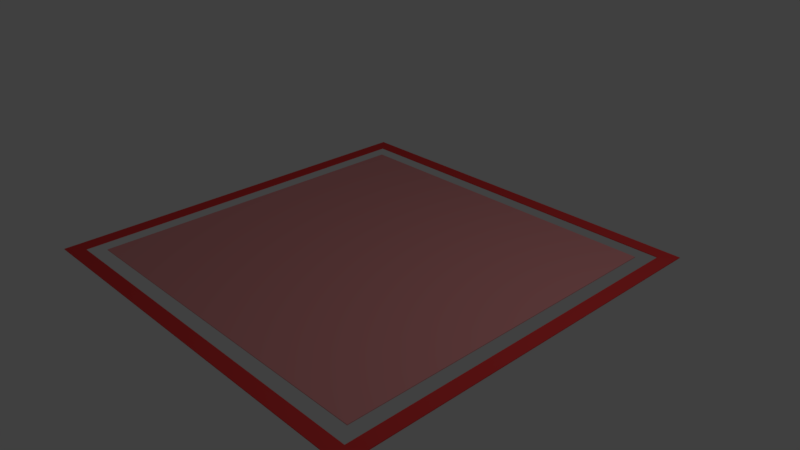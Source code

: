 # Source: AttackSquare.blend  (saved by Blender 2.79.0; exported with 4.5.12 LTS)
import bpy
from mathutils import Matrix  # noqa: F401  (used for matrix-valued properties, if any)

bpy.ops.wm.read_factory_settings(use_empty=True)
scene = bpy.context.scene
scene.name = 'Scene'

# ---- collections
col_collection_1 = bpy.data.collections.new('Collection 1'); scene.collection.children.link(col_collection_1)

# ---- materials (node trees are filled in below, after node groups)
mat_red_center = bpy.data.materials.new('Red Center')
mat_red_center.alpha_threshold = 0.0
mat_red_center.use_transparent_shadow = False
mat_red_center.diffuse_color = (0.8, 0.3094, 0.3094, 1.0)
mat_red_center.roughness = 0.5
mat_red_border = bpy.data.materials.new('Red Border')
mat_red_border.alpha_threshold = 0.0
mat_red_border.use_transparent_shadow = False
mat_red_border.diffuse_color = (0.8, 0.0524, 0.0524, 1.0)
mat_red_border.roughness = 0.5

# ---- material node trees

# ---- world
world_world = bpy.data.worlds.new('World'); scene.world = world_world
world_world.color = (0.05088, 0.05088, 0.05088)
world_world.use_sun_shadow = False
world_world.sun_shadow_jitter_overblur = 0.0
world_world.cycles.sampling_method = 'MANUAL'

# ---- cameras
cam_camera = bpy.data.cameras.new('Camera')
cam_camera.clip_end = 100.0
cam_camera.lens = 35.0
cam_camera.sensor_width = 32.0
cam_camera.sensor_height = 18.0
cam_camera.ortho_scale = 7.314
cam_camera.dof.focus_distance = 0.0
cam_camera.dof.aperture_fstop = 128.0

# ---- lights
light_lamp = bpy.data.lights.new('Lamp', 'POINT')
light_lamp.transmission_factor = 0.0
light_lamp.cutoff_distance = 30.0
light_lamp.energy = 100.0
light_lamp.shadow_buffer_clip_start = 1.001
light_lamp.shadow_soft_size = 0.1
light_lamp.shadow_maximum_resolution = 0.006
light_lamp.use_absolute_resolution = True

# ---- meshes
me_plane = bpy.data.meshes.new('Plane')
me_plane.from_pydata([(-2.8, -2.8, 0.0), (2.8, -2.8, 0.0), (-2.8, 2.8, 0.0), (2.8, 2.8, 0.0), (-2.4, 2.4, 0.0), (-2.4, -2.4, 0.0), (2.4, -2.4, 0.0), (2.4, 2.4, 0.0), (-2.6, 2.6, 0.0), (-2.6, -2.6, 0.0), (2.6, -2.6, 0.0), (2.6, 2.6, 0.0), (-2.6, 2.6, 0.01), (-2.6, -2.6, 0.01), (2.6, -2.6, 0.01), (2.6, 2.6, 0.01), (-2.8, 2.8, 0.01), (-2.8, -2.8, 0.01), (2.8, -2.8, 0.01), (2.8, 2.8, 0.01), (-2.4, 2.4, 0.01), (-2.4, -2.4, 0.01), (2.4, -2.4, 0.01), (2.4, 2.4, 0.01)], [], [(5, 4, 7, 6), (9, 0, 2, 8), (10, 1, 0, 9), (11, 3, 1, 10), (8, 2, 3, 11), (21, 22, 23, 20), (13, 12, 16, 17), (14, 13, 17, 18), (15, 14, 18, 19), (12, 15, 19, 16), (5, 6, 22, 21), (8, 11, 15, 12), (9, 8, 12, 13), (3, 2, 16, 19), (6, 7, 23, 22), (2, 0, 17, 16), (10, 9, 13, 14), (7, 4, 20, 23), (0, 1, 18, 17), (4, 5, 21, 20), (11, 10, 14, 15), (1, 3, 19, 18)])
me_plane.polygons.foreach_set('material_index', [0, 1, 1, 1, 1, 0, 1, 1, 1, 1, 0, 1, 1, 1, 0, 1, 1, 0, 1, 0, 1, 1])
me_plane.materials.append(mat_red_center)
me_plane.materials.append(mat_red_border)
me_plane.use_remesh_preserve_volume = False
me_plane.use_remesh_preserve_attributes = False
me_plane.use_mirror_vertex_groups = False
me_plane.update()

# ---- objects
ob_green_borders = bpy.data.objects.new('Green Borders', me_plane)
ob_lamp = bpy.data.objects.new('Lamp', light_lamp)
ob_camera = bpy.data.objects.new('Camera', cam_camera)

# ---- transforms, parenting, visibility, modifiers, constraints
ob_green_borders.location = (0.0, 0.0, 0.0)
ob_green_borders.lineart.crease_threshold = 0.0
ob_lamp.location = (4.076, 1.005, 5.904)
ob_lamp.rotation_euler = (0.6503, 0.05522, 1.866)
ob_lamp.lock_rotations_4d = False
ob_lamp.empty_display_type = 'ARROWS'
ob_lamp.color = (0.0, 0.0, 0.0, 0.0)
ob_lamp.lineart.crease_threshold = 0.0
ob_camera.location = (7.481, -6.508, 5.344)
ob_camera.rotation_euler = (1.109, 0.0, 0.8149)
ob_camera.lock_rotations_4d = False
ob_camera.empty_display_type = 'ARROWS'
ob_camera.color = (0.0, 0.0, 0.0, 0.0)
ob_camera.display_type = 'WIRE'
ob_camera.lineart.crease_threshold = 0.0

# ---- collection membership
col_collection_1.objects.link(ob_green_borders)
col_collection_1.objects.link(ob_lamp)
col_collection_1.objects.link(ob_camera)

# ---- scene / render settings (as saved in the file)
scene.camera = ob_camera
scene.frame_start = 1; scene.frame_end = 250; scene.frame_set(1)
scene.render.engine = 'BLENDER_EEVEE_NEXT'
scene.render.resolution_percentage = 50
scene.render.dither_intensity = 0.0
scene.cycles.use_denoising = False
scene.cycles.samples = 128
scene.cycles.sampling_pattern = 'TABULATED_SOBOL'
scene.cycles.use_adaptive_sampling = False
scene.cycles.use_light_tree = False
scene.cycles.blur_glossy = 0.0
scene.cycles.sample_clamp_indirect = 0.0
scene.view_settings.view_transform = 'Standard'
bpy.context.view_layer.update()
